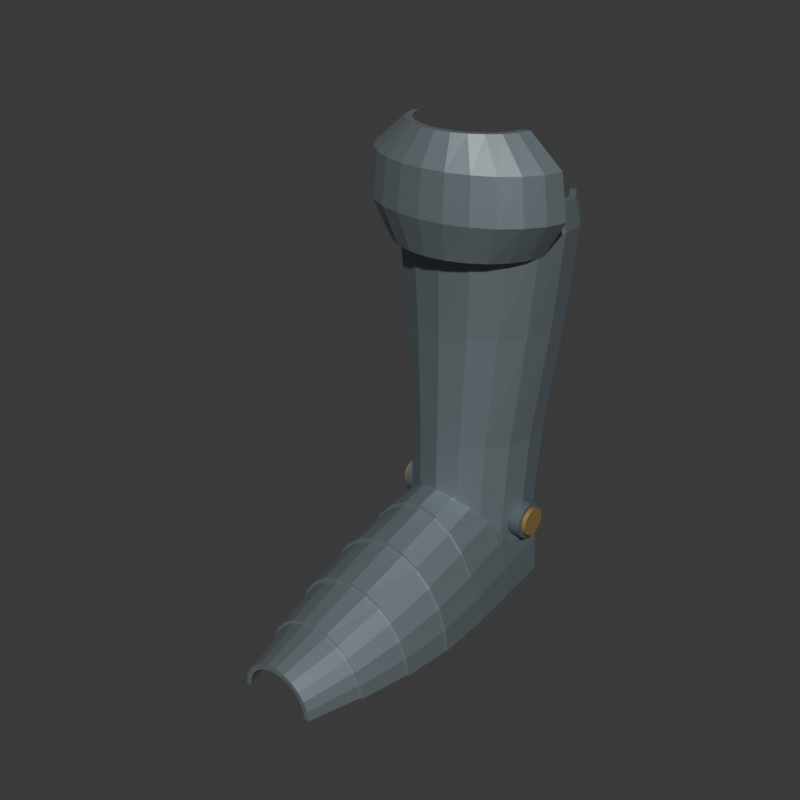 # Source: source.blend  (saved by Blender 4.3.34; exported with 4.5.12 LTS)
import bpy
from mathutils import Matrix  # noqa: F401  (used for matrix-valued properties, if any)

bpy.ops.wm.read_factory_settings(use_empty=True)
scene = bpy.context.scene
scene.name = 'Scene'

# ---- collections
col_collection = bpy.data.collections.new('Collection'); scene.collection.children.link(col_collection)

# ---- materials (node trees are filled in below, after node groups)
mat_greavedullsteel = bpy.data.materials.new('GreaveDullSteel')
mat_greavedullsteel.diffuse_color = (0.28, 0.33, 0.36, 1.0)
mat_greavedarkinner = bpy.data.materials.new('GreaveDarkInner')
mat_greavedarkinner.diffuse_color = (0.1, 0.12, 0.13, 1.0)
mat_greavebrasspivots = bpy.data.materials.new('GreaveBrassPivots')
mat_greavebrasspivots.diffuse_color = (0.5, 0.34, 0.12, 1.0)

# ---- material node trees
mat_greavedullsteel.use_nodes = True; mat_greavedullsteel.node_tree.nodes.clear()
_N = mat_greavedullsteel.node_tree.nodes; _L = mat_greavedullsteel.node_tree.links
n0 = _N.new('ShaderNodeBsdfPrincipled'); n0.name = 'Principled BSDF'; n0.location = (10, 300)
n0.inputs[0].default_value = (0.28, 0.33, 0.36, 1.0)
n0.inputs[1].default_value = 0.67
n0.inputs[2].default_value = 0.48
n1 = _N.new('ShaderNodeOutputMaterial'); n1.name = 'Material Output'; n1.location = (300, 300)
_L.new(n0.outputs[0], n1.inputs[0])
n1.is_active_output = True
mat_greavedarkinner.use_nodes = True; mat_greavedarkinner.node_tree.nodes.clear()
_N = mat_greavedarkinner.node_tree.nodes; _L = mat_greavedarkinner.node_tree.links
n0 = _N.new('ShaderNodeBsdfPrincipled'); n0.name = 'Principled BSDF'; n0.location = (10, 300)
n0.inputs[0].default_value = (0.1, 0.12, 0.13, 1.0)
n0.inputs[1].default_value = 0.22
n0.inputs[2].default_value = 0.75
n1 = _N.new('ShaderNodeOutputMaterial'); n1.name = 'Material Output'; n1.location = (300, 300)
_L.new(n0.outputs[0], n1.inputs[0])
n1.is_active_output = True
mat_greavebrasspivots.use_nodes = True; mat_greavebrasspivots.node_tree.nodes.clear()
_N = mat_greavebrasspivots.node_tree.nodes; _L = mat_greavebrasspivots.node_tree.links
n0 = _N.new('ShaderNodeBsdfPrincipled'); n0.name = 'Principled BSDF'; n0.location = (10, 300)
n0.inputs[0].default_value = (0.5, 0.34, 0.12, 1.0)
n0.inputs[1].default_value = 0.62
n0.inputs[2].default_value = 0.49
n1 = _N.new('ShaderNodeOutputMaterial'); n1.name = 'Material Output'; n1.location = (300, 300)
_L.new(n0.outputs[0], n1.inputs[0])
n1.is_active_output = True

# ---- world
world_world = bpy.data.worlds.new('World'); scene.world = world_world
world_world.use_nodes = True; world_world.node_tree.nodes.clear()
_N = world_world.node_tree.nodes; _L = world_world.node_tree.links
n0 = _N.new('ShaderNodeOutputWorld'); n0.name = 'World Output'; n0.location = (300, 300)
n1 = _N.new('ShaderNodeBackground'); n1.name = 'Background'; n1.location = (10, 300)
n1.inputs[0].default_value = (0.05088, 0.05088, 0.05088, 1.0)
_L.new(n1.outputs[0], n0.inputs[0])
n0.is_active_output = True
world_world.color = (0.05088, 0.05088, 0.05088)
world_world.sun_shadow_jitter_overblur = 0.0

# ---- meshes
me_wholerearopenshinmesh = bpy.data.meshes.new('WholeRearOpenShinMesh')
me_wholerearopenshinmesh.from_pydata([(-0.0598, 0.1796, 0.061), (-0.07078, 0.1552, 0.061), (-0.07251, 0.1285, 0.061), (-0.06475, 0.103, 0.061), (-0.04853, 0.08184, 0.061), (-0.02596, 0.06796, 0.061), (0.0, 0.06312, 0.061), (0.02596, 0.06796, 0.061), (0.04853, 0.08184, 0.061), (0.06475, 0.103, 0.061), (0.07251, 0.1285, 0.061), (0.07078, 0.1552, 0.061), (0.0598, 0.1796, 0.061), (-0.06307, 0.19, 0.196), (-0.07466, 0.1637, 0.196), (-0.07648, 0.1348, 0.196), (-0.0683, 0.1072, 0.196), (-0.05119, 0.08436, 0.196), (-0.02739, 0.06935, 0.196), (0.0, 0.06412, 0.196), (0.02739, 0.06935, 0.196), (0.05119, 0.08436, 0.196), (0.0683, 0.1072, 0.196), (0.07648, 0.1348, 0.196), (0.07466, 0.1637, 0.196), (0.06307, 0.19, 0.196), (-0.07536, 0.1979, 0.326), (-0.0892, 0.1699, 0.326), (-0.09138, 0.1393, 0.326), (-0.0816, 0.1099, 0.326), (-0.06116, 0.08563, 0.326), (-0.03272, 0.06968, 0.326), (0.0, 0.06412, 0.326), (0.03272, 0.06968, 0.326), (0.06116, 0.08563, 0.326), (0.0816, 0.1099, 0.326), (0.09138, 0.1393, 0.326), (0.0892, 0.1699, 0.326), (0.07536, 0.1979, 0.326), (-0.08601, 0.1939, 0.441), (-0.1018, 0.1659, 0.441), (-0.1043, 0.1353, 0.441), (-0.09314, 0.1059, 0.441), (-0.0698, 0.08163, 0.441), (-0.03734, 0.06568, 0.441), (0.0, 0.06012, 0.441), (0.03734, 0.06568, 0.441), (0.0698, 0.08163, 0.441), (0.09314, 0.1059, 0.441), (0.1043, 0.1353, 0.441), (0.1018, 0.1659, 0.441), (0.08601, 0.1939, 0.441), (-0.08192, 0.187, 0.471), (-0.09696, 0.1607, 0.471), (-0.09932, 0.1318, 0.471), (-0.0887, 0.1042, 0.471), (-0.06648, 0.08136, 0.471), (-0.03557, 0.06635, 0.471), (0.0, 0.06112, 0.471), (0.03557, 0.06635, 0.471), (0.06648, 0.08136, 0.471), (0.0887, 0.1042, 0.471), (0.09932, 0.1318, 0.471), (0.09696, 0.1607, 0.471), (0.08192, 0.187, 0.471), (-0.05406, 0.1756, 0.061), (-0.06399, 0.1535, 0.061), (-0.06555, 0.1293, 0.061), (-0.05854, 0.1062, 0.061), (-0.04388, 0.08707, 0.061), (-0.02347, 0.0745, 0.061), (0.0, 0.07012, 0.061), (0.02347, 0.0745, 0.061), (0.04388, 0.08707, 0.061), (0.05854, 0.1062, 0.061), (0.06555, 0.1293, 0.061), (0.06399, 0.1535, 0.061), (0.05406, 0.1756, 0.061), (-0.05734, 0.186, 0.196), (-0.06787, 0.162, 0.196), (-0.06953, 0.1356, 0.196), (-0.06209, 0.1104, 0.196), (-0.04654, 0.08959, 0.196), (-0.0249, 0.0759, 0.196), (0.0, 0.07112, 0.196), (0.0249, 0.0759, 0.196), (0.04654, 0.08959, 0.196), (0.06209, 0.1104, 0.196), (0.06953, 0.1356, 0.196), (0.06787, 0.162, 0.196), (0.05734, 0.186, 0.196), (-0.06963, 0.1939, 0.326), (-0.08241, 0.1682, 0.326), (-0.08443, 0.1401, 0.326), (-0.0754, 0.1131, 0.326), (-0.05651, 0.09086, 0.326), (-0.03023, 0.07622, 0.326), (0.0, 0.07112, 0.326), (0.03023, 0.07622, 0.326), (0.05651, 0.09086, 0.326), (0.0754, 0.1131, 0.326), (0.08443, 0.1401, 0.326), (0.08241, 0.1682, 0.326), (0.06963, 0.1939, 0.326), (-0.08028, 0.1899, 0.441), (-0.09502, 0.1642, 0.441), (-0.09734, 0.1361, 0.441), (-0.08693, 0.1091, 0.441), (-0.06515, 0.08686, 0.441), (-0.03485, 0.07222, 0.441), (0.0, 0.06712, 0.441), (0.03485, 0.07222, 0.441), (0.06515, 0.08686, 0.441), (0.08693, 0.1091, 0.441), (0.09734, 0.1361, 0.441), (0.09502, 0.1642, 0.441), (0.08028, 0.1899, 0.441), (-0.07618, 0.183, 0.471), (-0.09017, 0.159, 0.471), (-0.09237, 0.1326, 0.471), (-0.08249, 0.1074, 0.471), (-0.06183, 0.08659, 0.471), (-0.03308, 0.0729, 0.471), (0.0, 0.06812, 0.471), (0.03308, 0.0729, 0.471), (0.06183, 0.08659, 0.471), (0.08249, 0.1074, 0.471), (0.09237, 0.1326, 0.471), (0.09017, 0.159, 0.471), (0.07618, 0.183, 0.471)], [], [(0, 1, 14), (0, 14, 13), (1, 2, 15), (1, 15, 14), (2, 3, 16), (2, 16, 15), (3, 4, 17), (3, 17, 16), (4, 5, 18), (4, 18, 17), (5, 6, 19), (5, 19, 18), (6, 7, 20), (6, 20, 19), (7, 8, 21), (7, 21, 20), (8, 9, 22), (8, 22, 21), (9, 10, 23), (9, 23, 22), (10, 11, 24), (10, 24, 23), (11, 12, 25), (11, 25, 24), (13, 14, 27), (13, 27, 26), (14, 15, 28), (14, 28, 27), (15, 16, 29), (15, 29, 28), (16, 17, 30), (16, 30, 29), (17, 18, 31), (17, 31, 30), (18, 19, 32), (18, 32, 31), (19, 20, 33), (19, 33, 32), (20, 21, 34), (20, 34, 33), (21, 22, 35), (21, 35, 34), (22, 23, 36), (22, 36, 35), (23, 24, 37), (23, 37, 36), (24, 25, 38), (24, 38, 37), (26, 27, 40), (26, 40, 39), (27, 28, 41), (27, 41, 40), (28, 29, 42), (28, 42, 41), (29, 30, 43), (29, 43, 42), (30, 31, 44), (30, 44, 43), (31, 32, 45), (31, 45, 44), (32, 33, 46), (32, 46, 45), (33, 34, 47), (33, 47, 46), (34, 35, 48), (34, 48, 47), (35, 36, 49), (35, 49, 48), (36, 37, 50), (36, 50, 49), (37, 38, 51), (37, 51, 50), (39, 40, 53), (39, 53, 52), (40, 41, 54), (40, 54, 53), (41, 42, 55), (41, 55, 54), (42, 43, 56), (42, 56, 55), (43, 44, 57), (43, 57, 56), (44, 45, 58), (44, 58, 57), (45, 46, 59), (45, 59, 58), (46, 47, 60), (46, 60, 59), (47, 48, 61), (47, 61, 60), (48, 49, 62), (48, 62, 61), (49, 50, 63), (49, 63, 62), (50, 51, 64), (50, 64, 63), (79, 66, 65), (78, 79, 65), (80, 67, 66), (79, 80, 66), (81, 68, 67), (80, 81, 67), (82, 69, 68), (81, 82, 68), (83, 70, 69), (82, 83, 69), (84, 71, 70), (83, 84, 70), (85, 72, 71), (84, 85, 71), (86, 73, 72), (85, 86, 72), (87, 74, 73), (86, 87, 73), (88, 75, 74), (87, 88, 74), (89, 76, 75), (88, 89, 75), (90, 77, 76), (89, 90, 76), (92, 79, 78), (91, 92, 78), (93, 80, 79), (92, 93, 79), (94, 81, 80), (93, 94, 80), (95, 82, 81), (94, 95, 81), (96, 83, 82), (95, 96, 82), (97, 84, 83), (96, 97, 83), (98, 85, 84), (97, 98, 84), (99, 86, 85), (98, 99, 85), (100, 87, 86), (99, 100, 86), (101, 88, 87), (100, 101, 87), (102, 89, 88), (101, 102, 88), (103, 90, 89), (102, 103, 89), (105, 92, 91), (104, 105, 91), (106, 93, 92), (105, 106, 92), (107, 94, 93), (106, 107, 93), (108, 95, 94), (107, 108, 94), (109, 96, 95), (108, 109, 95), (110, 97, 96), (109, 110, 96), (111, 98, 97), (110, 111, 97), (112, 99, 98), (111, 112, 98), (113, 100, 99), (112, 113, 99), (114, 101, 100), (113, 114, 100), (115, 102, 101), (114, 115, 101), (116, 103, 102), (115, 116, 102), (118, 105, 104), (117, 118, 104), (119, 106, 105), (118, 119, 105), (120, 107, 106), (119, 120, 106), (121, 108, 107), (120, 121, 107), (122, 109, 108), (121, 122, 108), (123, 110, 109), (122, 123, 109), (124, 111, 110), (123, 124, 110), (125, 112, 111), (124, 125, 111), (126, 113, 112), (125, 126, 112), (127, 114, 113), (126, 127, 113), (128, 115, 114), (127, 128, 114), (129, 116, 115), (128, 129, 115), (1, 0, 65), (1, 65, 66), (0, 13, 78), (0, 78, 65), (2, 1, 66), (2, 66, 67), (3, 2, 67), (3, 67, 68), (4, 3, 68), (4, 68, 69), (5, 4, 69), (5, 69, 70), (6, 5, 70), (6, 70, 71), (7, 6, 71), (7, 71, 72), (8, 7, 72), (8, 72, 73), (9, 8, 73), (9, 73, 74), (10, 9, 74), (10, 74, 75), (11, 10, 75), (11, 75, 76), (12, 11, 76), (12, 76, 77), (25, 12, 77), (25, 77, 90), (13, 26, 91), (13, 91, 78), (38, 25, 90), (38, 90, 103), (26, 39, 104), (26, 104, 91), (51, 38, 103), (51, 103, 116), (52, 53, 118), (52, 118, 117), (39, 52, 117), (39, 117, 104), (53, 54, 119), (53, 119, 118), (54, 55, 120), (54, 120, 119), (55, 56, 121), (55, 121, 120), (56, 57, 122), (56, 122, 121), (57, 58, 123), (57, 123, 122), (58, 59, 124), (58, 124, 123), (59, 60, 125), (59, 125, 124), (60, 61, 126), (60, 126, 125), (61, 62, 127), (61, 127, 126), (62, 63, 128), (62, 128, 127), (64, 51, 116), (64, 116, 129), (63, 64, 129), (63, 129, 128)])
me_wholerearopenshinmesh.materials.append(mat_greavedullsteel)
me_wholerearopenshinmesh.materials.append(mat_greavedarkinner)
me_wholerearopenshinmesh.materials.append(mat_greavebrasspivots)
me_wholerearopenshinmesh.update()
me_curvedkneecupmesh = bpy.data.meshes.new('CurvedKneeCupMesh')
me_curvedkneecupmesh.from_pydata([(-0.09309, 0.1132, 0.419), (-0.08736, 0.09337, 0.419), (-0.07669, 0.07539, 0.419), (-0.06167, 0.06022, 0.419), (-0.04316, 0.04872, 0.419), (-0.02221, 0.04156, 0.419), (0.0, 0.03912, 0.419), (0.02221, 0.04156, 0.419), (0.04316, 0.04872, 0.419), (0.06167, 0.06022, 0.419), (0.07669, 0.07539, 0.419), (0.08736, 0.09337, 0.419), (0.09309, 0.1132, 0.419), (-0.1188, 0.1098, 0.461), (-0.1115, 0.08768, 0.461), (-0.0979, 0.0676, 0.461), (-0.07873, 0.05067, 0.461), (-0.0551, 0.03784, 0.461), (-0.02835, 0.02984, 0.461), (0.0, 0.02712, 0.461), (0.02835, 0.02984, 0.461), (0.0551, 0.03784, 0.461), (0.07873, 0.05067, 0.461), (0.0979, 0.0676, 0.461), (0.1115, 0.08768, 0.461), (0.1188, 0.1098, 0.461), (-0.1129, 0.1069, 0.511), (-0.1059, 0.08663, 0.511), (-0.093, 0.06823, 0.511), (-0.07479, 0.05271, 0.511), (-0.05234, 0.04095, 0.511), (-0.02694, 0.03361, 0.511), (0.0, 0.03112, 0.511), (0.02694, 0.03361, 0.511), (0.05234, 0.04095, 0.511), (0.07479, 0.05271, 0.511), (0.093, 0.06823, 0.511), (0.1059, 0.08663, 0.511), (0.1129, 0.1069, 0.511), (-0.07328, 0.1081, 0.544), (-0.06877, 0.09312, 0.544), (-0.06037, 0.07953, 0.544), (-0.04855, 0.06807, 0.544), (-0.03398, 0.05938, 0.544), (-0.01748, 0.05396, 0.544), (0.0, 0.05212, 0.544), (0.01748, 0.05396, 0.544), (0.03398, 0.05938, 0.544), (0.04855, 0.06807, 0.544), (0.06037, 0.07953, 0.544), (0.06877, 0.09312, 0.544), (0.07328, 0.1081, 0.544), (-0.08516, 0.1143, 0.419), (-0.07992, 0.09632, 0.419), (-0.07016, 0.08001, 0.419), (-0.05642, 0.06626, 0.419), (-0.03949, 0.05583, 0.419), (-0.02032, 0.04933, 0.419), (0.0, 0.04712, 0.419), (0.02032, 0.04933, 0.419), (0.03949, 0.05583, 0.419), (0.05642, 0.06626, 0.419), (0.07016, 0.08001, 0.419), (0.07992, 0.09632, 0.419), (0.08516, 0.1143, 0.419), (-0.1109, 0.1109, 0.461), (-0.1041, 0.09063, 0.461), (-0.09137, 0.07223, 0.461), (-0.07348, 0.05671, 0.461), (-0.05143, 0.04495, 0.461), (-0.02646, 0.03761, 0.461), (0.0, 0.03512, 0.461), (0.02646, 0.03761, 0.461), (0.05143, 0.04495, 0.461), (0.07348, 0.05671, 0.461), (0.09137, 0.07223, 0.461), (0.1041, 0.09063, 0.461), (0.1109, 0.1109, 0.461), (-0.105, 0.108, 0.511), (-0.09851, 0.08959, 0.511), (-0.08647, 0.07286, 0.511), (-0.06954, 0.05875, 0.511), (-0.04867, 0.04805, 0.511), (-0.02504, 0.04139, 0.511), (0.0, 0.03912, 0.511), (0.02504, 0.04139, 0.511), (0.04867, 0.04805, 0.511), (0.06954, 0.05875, 0.511), (0.08647, 0.07286, 0.511), (0.09851, 0.08959, 0.511), (0.105, 0.108, 0.511), (-0.06536, 0.1092, 0.544), (-0.06134, 0.09608, 0.544), (-0.05384, 0.08416, 0.544), (-0.0433, 0.0741, 0.544), (-0.0303, 0.06649, 0.544), (-0.01559, 0.06174, 0.544), (0.0, 0.06012, 0.544), (0.01559, 0.06174, 0.544), (0.0303, 0.06649, 0.544), (0.0433, 0.0741, 0.544), (0.05384, 0.08416, 0.544), (0.06134, 0.09608, 0.544), (0.06536, 0.1092, 0.544)], [], [(0, 1, 14), (0, 14, 13), (1, 2, 15), (1, 15, 14), (2, 3, 16), (2, 16, 15), (3, 4, 17), (3, 17, 16), (4, 5, 18), (4, 18, 17), (5, 6, 19), (5, 19, 18), (6, 7, 20), (6, 20, 19), (7, 8, 21), (7, 21, 20), (8, 9, 22), (8, 22, 21), (9, 10, 23), (9, 23, 22), (10, 11, 24), (10, 24, 23), (11, 12, 25), (11, 25, 24), (13, 14, 27), (13, 27, 26), (14, 15, 28), (14, 28, 27), (15, 16, 29), (15, 29, 28), (16, 17, 30), (16, 30, 29), (17, 18, 31), (17, 31, 30), (18, 19, 32), (18, 32, 31), (19, 20, 33), (19, 33, 32), (20, 21, 34), (20, 34, 33), (21, 22, 35), (21, 35, 34), (22, 23, 36), (22, 36, 35), (23, 24, 37), (23, 37, 36), (24, 25, 38), (24, 38, 37), (26, 27, 40), (26, 40, 39), (27, 28, 41), (27, 41, 40), (28, 29, 42), (28, 42, 41), (29, 30, 43), (29, 43, 42), (30, 31, 44), (30, 44, 43), (31, 32, 45), (31, 45, 44), (32, 33, 46), (32, 46, 45), (33, 34, 47), (33, 47, 46), (34, 35, 48), (34, 48, 47), (35, 36, 49), (35, 49, 48), (36, 37, 50), (36, 50, 49), (37, 38, 51), (37, 51, 50), (66, 53, 52), (65, 66, 52), (67, 54, 53), (66, 67, 53), (68, 55, 54), (67, 68, 54), (69, 56, 55), (68, 69, 55), (70, 57, 56), (69, 70, 56), (71, 58, 57), (70, 71, 57), (72, 59, 58), (71, 72, 58), (73, 60, 59), (72, 73, 59), (74, 61, 60), (73, 74, 60), (75, 62, 61), (74, 75, 61), (76, 63, 62), (75, 76, 62), (77, 64, 63), (76, 77, 63), (79, 66, 65), (78, 79, 65), (80, 67, 66), (79, 80, 66), (81, 68, 67), (80, 81, 67), (82, 69, 68), (81, 82, 68), (83, 70, 69), (82, 83, 69), (84, 71, 70), (83, 84, 70), (85, 72, 71), (84, 85, 71), (86, 73, 72), (85, 86, 72), (87, 74, 73), (86, 87, 73), (88, 75, 74), (87, 88, 74), (89, 76, 75), (88, 89, 75), (90, 77, 76), (89, 90, 76), (92, 79, 78), (91, 92, 78), (93, 80, 79), (92, 93, 79), (94, 81, 80), (93, 94, 80), (95, 82, 81), (94, 95, 81), (96, 83, 82), (95, 96, 82), (97, 84, 83), (96, 97, 83), (98, 85, 84), (97, 98, 84), (99, 86, 85), (98, 99, 85), (100, 87, 86), (99, 100, 86), (101, 88, 87), (100, 101, 87), (102, 89, 88), (101, 102, 88), (103, 90, 89), (102, 103, 89), (1, 0, 52), (1, 52, 53), (0, 13, 65), (0, 65, 52), (2, 1, 53), (2, 53, 54), (3, 2, 54), (3, 54, 55), (4, 3, 55), (4, 55, 56), (5, 4, 56), (5, 56, 57), (6, 5, 57), (6, 57, 58), (7, 6, 58), (7, 58, 59), (8, 7, 59), (8, 59, 60), (9, 8, 60), (9, 60, 61), (10, 9, 61), (10, 61, 62), (11, 10, 62), (11, 62, 63), (12, 11, 63), (12, 63, 64), (25, 12, 64), (25, 64, 77), (13, 26, 78), (13, 78, 65), (38, 25, 77), (38, 77, 90), (39, 40, 92), (39, 92, 91), (26, 39, 91), (26, 91, 78), (40, 41, 93), (40, 93, 92), (41, 42, 94), (41, 94, 93), (42, 43, 95), (42, 95, 94), (43, 44, 96), (43, 96, 95), (44, 45, 97), (44, 97, 96), (45, 46, 98), (45, 98, 97), (46, 47, 99), (46, 99, 98), (47, 48, 100), (47, 100, 99), (48, 49, 101), (48, 101, 100), (49, 50, 102), (49, 102, 101), (51, 38, 90), (51, 90, 103), (50, 51, 103), (50, 103, 102)])
me_curvedkneecupmesh.materials.append(mat_greavedullsteel)
me_curvedkneecupmesh.materials.append(mat_greavedarkinner)
me_curvedkneecupmesh.materials.append(mat_greavebrasspivots)
me_curvedkneecupmesh.update()
me_footroofplate1mesh = bpy.data.meshes.new('FootRoofPlate1Mesh')
me_footroofplate1mesh.from_pydata([(-0.045, -0.1979, 0.0), (-0.04347, -0.1979, 0.01113), (-0.03897, -0.1979, 0.0215), (-0.03182, -0.1979, 0.03041), (-0.0225, -0.1979, 0.03724), (-0.01165, -0.1979, 0.04153), (0.0, -0.1979, 0.043), (0.01165, -0.1979, 0.04153), (0.0225, -0.1979, 0.03724), (0.03182, -0.1979, 0.03041), (0.03897, -0.1979, 0.0215), (0.04347, -0.1979, 0.01113), (0.045, -0.1979, 0.0), (-0.065, -0.1299, 8.674e-19), (-0.06279, -0.1299, 0.01553), (-0.05629, -0.1299, 0.03), (-0.04596, -0.1299, 0.04243), (-0.0325, -0.1299, 0.05196), (-0.01682, -0.1299, 0.05796), (0.0, -0.1299, 0.06), (0.01682, -0.1299, 0.05796), (0.0325, -0.1299, 0.05196), (0.04596, -0.1299, 0.04243), (0.05629, -0.1299, 0.03), (0.06279, -0.1299, 0.01553), (0.065, -0.1299, 8.674e-19), (-0.039, -0.1979, 0.0), (-0.03767, -0.1979, 0.009576), (-0.03377, -0.1979, 0.0185), (-0.02758, -0.1979, 0.02616), (-0.0195, -0.1979, 0.03204), (-0.01009, -0.1979, 0.03574), (0.0, -0.1979, 0.037), (0.01009, -0.1979, 0.03574), (0.0195, -0.1979, 0.03204), (0.02758, -0.1979, 0.02616), (0.03377, -0.1979, 0.0185), (0.03767, -0.1979, 0.009576), (0.039, -0.1979, 0.0), (-0.059, -0.1299, 8.674e-19), (-0.05699, -0.1299, 0.01398), (-0.0511, -0.1299, 0.027), (-0.04172, -0.1299, 0.03818), (-0.0295, -0.1299, 0.04677), (-0.01527, -0.1299, 0.05216), (0.0, -0.1299, 0.054), (0.01527, -0.1299, 0.05216), (0.0295, -0.1299, 0.04677), (0.04172, -0.1299, 0.03818), (0.0511, -0.1299, 0.027), (0.05699, -0.1299, 0.01398), (0.059, -0.1299, 8.674e-19)], [], [(0, 1, 14), (0, 14, 13), (1, 2, 15), (1, 15, 14), (2, 3, 16), (2, 16, 15), (3, 4, 17), (3, 17, 16), (4, 5, 18), (4, 18, 17), (5, 6, 19), (5, 19, 18), (6, 7, 20), (6, 20, 19), (7, 8, 21), (7, 21, 20), (8, 9, 22), (8, 22, 21), (9, 10, 23), (9, 23, 22), (10, 11, 24), (10, 24, 23), (11, 12, 25), (11, 25, 24), (40, 27, 26), (39, 40, 26), (41, 28, 27), (40, 41, 27), (42, 29, 28), (41, 42, 28), (43, 30, 29), (42, 43, 29), (44, 31, 30), (43, 44, 30), (45, 32, 31), (44, 45, 31), (46, 33, 32), (45, 46, 32), (47, 34, 33), (46, 47, 33), (48, 35, 34), (47, 48, 34), (49, 36, 35), (48, 49, 35), (50, 37, 36), (49, 50, 36), (51, 38, 37), (50, 51, 37), (1, 0, 26), (1, 26, 27), (13, 14, 40), (13, 40, 39), (0, 13, 39), (0, 39, 26), (2, 1, 27), (2, 27, 28), (14, 15, 41), (14, 41, 40), (3, 2, 28), (3, 28, 29), (15, 16, 42), (15, 42, 41), (4, 3, 29), (4, 29, 30), (16, 17, 43), (16, 43, 42), (5, 4, 30), (5, 30, 31), (17, 18, 44), (17, 44, 43), (6, 5, 31), (6, 31, 32), (18, 19, 45), (18, 45, 44), (7, 6, 32), (7, 32, 33), (19, 20, 46), (19, 46, 45), (8, 7, 33), (8, 33, 34), (20, 21, 47), (20, 47, 46), (9, 8, 34), (9, 34, 35), (21, 22, 48), (21, 48, 47), (10, 9, 35), (10, 35, 36), (22, 23, 49), (22, 49, 48), (11, 10, 36), (11, 36, 37), (23, 24, 50), (23, 50, 49), (12, 11, 37), (12, 37, 38), (25, 12, 38), (25, 38, 51), (24, 25, 51), (24, 51, 50)])
me_footroofplate1mesh.materials.append(mat_greavedullsteel)
me_footroofplate1mesh.materials.append(mat_greavedarkinner)
me_footroofplate1mesh.materials.append(mat_greavebrasspivots)
me_footroofplate1mesh.update()
me_footroofplate2mesh = bpy.data.meshes.new('FootRoofPlate2Mesh')
me_footroofplate2mesh.from_pydata([(-0.065, -0.1389, 8.674e-19), (-0.06279, -0.1389, 0.01579), (-0.05629, -0.1389, 0.0305), (-0.04596, -0.1389, 0.04313), (-0.0325, -0.1389, 0.05283), (-0.01682, -0.1389, 0.05892), (0.0, -0.1389, 0.061), (0.01682, -0.1389, 0.05892), (0.0325, -0.1389, 0.05283), (0.04596, -0.1389, 0.04313), (0.05629, -0.1389, 0.0305), (0.06279, -0.1389, 0.01579), (0.065, -0.1389, 8.674e-19), (-0.079, -0.07188, 2.602e-18), (-0.07631, -0.07188, 0.02122), (-0.06842, -0.07188, 0.041), (-0.05586, -0.07188, 0.05798), (-0.0395, -0.07188, 0.07101), (-0.02045, -0.07188, 0.07921), (0.0, -0.07188, 0.082), (0.02045, -0.07188, 0.07921), (0.0395, -0.07188, 0.07101), (0.05586, -0.07188, 0.05798), (0.06842, -0.07188, 0.041), (0.07631, -0.07188, 0.02122), (0.079, -0.07188, 2.602e-18), (-0.059, -0.1389, 8.674e-19), (-0.05699, -0.1389, 0.01424), (-0.0511, -0.1389, 0.0275), (-0.04172, -0.1389, 0.03889), (-0.0295, -0.1389, 0.04763), (-0.01527, -0.1389, 0.05313), (0.0, -0.1389, 0.055), (0.01527, -0.1389, 0.05313), (0.0295, -0.1389, 0.04763), (0.04172, -0.1389, 0.03889), (0.0511, -0.1389, 0.0275), (0.05699, -0.1389, 0.01424), (0.059, -0.1389, 8.674e-19), (-0.073, -0.07188, 1.735e-18), (-0.07051, -0.07188, 0.01967), (-0.06322, -0.07188, 0.038), (-0.05162, -0.07188, 0.05374), (-0.0365, -0.07188, 0.06582), (-0.01889, -0.07188, 0.07341), (0.0, -0.07188, 0.076), (0.01889, -0.07188, 0.07341), (0.0365, -0.07188, 0.06582), (0.05162, -0.07188, 0.05374), (0.06322, -0.07188, 0.038), (0.07051, -0.07188, 0.01967), (0.073, -0.07188, 1.735e-18)], [], [(0, 1, 14), (0, 14, 13), (1, 2, 15), (1, 15, 14), (2, 3, 16), (2, 16, 15), (3, 4, 17), (3, 17, 16), (4, 5, 18), (4, 18, 17), (5, 6, 19), (5, 19, 18), (6, 7, 20), (6, 20, 19), (7, 8, 21), (7, 21, 20), (8, 9, 22), (8, 22, 21), (9, 10, 23), (9, 23, 22), (10, 11, 24), (10, 24, 23), (11, 12, 25), (11, 25, 24), (40, 27, 26), (39, 40, 26), (41, 28, 27), (40, 41, 27), (42, 29, 28), (41, 42, 28), (43, 30, 29), (42, 43, 29), (44, 31, 30), (43, 44, 30), (45, 32, 31), (44, 45, 31), (46, 33, 32), (45, 46, 32), (47, 34, 33), (46, 47, 33), (48, 35, 34), (47, 48, 34), (49, 36, 35), (48, 49, 35), (50, 37, 36), (49, 50, 36), (51, 38, 37), (50, 51, 37), (1, 0, 26), (1, 26, 27), (13, 14, 40), (13, 40, 39), (0, 13, 39), (0, 39, 26), (2, 1, 27), (2, 27, 28), (14, 15, 41), (14, 41, 40), (3, 2, 28), (3, 28, 29), (15, 16, 42), (15, 42, 41), (4, 3, 29), (4, 29, 30), (16, 17, 43), (16, 43, 42), (5, 4, 30), (5, 30, 31), (17, 18, 44), (17, 44, 43), (6, 5, 31), (6, 31, 32), (18, 19, 45), (18, 45, 44), (7, 6, 32), (7, 32, 33), (19, 20, 46), (19, 46, 45), (8, 7, 33), (8, 33, 34), (20, 21, 47), (20, 47, 46), (9, 8, 34), (9, 34, 35), (21, 22, 48), (21, 48, 47), (10, 9, 35), (10, 35, 36), (22, 23, 49), (22, 49, 48), (11, 10, 36), (11, 36, 37), (23, 24, 50), (23, 50, 49), (12, 11, 37), (12, 37, 38), (25, 12, 38), (25, 38, 51), (24, 25, 51), (24, 51, 50)])
me_footroofplate2mesh.materials.append(mat_greavedullsteel)
me_footroofplate2mesh.materials.append(mat_greavedarkinner)
me_footroofplate2mesh.materials.append(mat_greavebrasspivots)
me_footroofplate2mesh.update()
me_footroofplate3mesh = bpy.data.meshes.new('FootRoofPlate3Mesh')
me_footroofplate3mesh.from_pydata([(-0.079, -0.08088, 2.602e-18), (-0.07631, -0.08088, 0.02148), (-0.06842, -0.08088, 0.0415), (-0.05586, -0.08088, 0.05869), (-0.0395, -0.08088, 0.07188), (-0.02045, -0.08088, 0.08017), (0.0, -0.08088, 0.083), (0.02045, -0.08088, 0.08017), (0.0395, -0.08088, 0.07188), (0.05586, -0.08088, 0.05869), (0.06842, -0.08088, 0.0415), (0.07631, -0.08088, 0.02148), (0.079, -0.08088, 2.602e-18), (-0.086, -0.01388, 3.469e-18), (-0.08307, -0.01388, 0.02692), (-0.07448, -0.01388, 0.052), (-0.06081, -0.01388, 0.07354), (-0.043, -0.01388, 0.09007), (-0.02226, -0.01388, 0.1005), (0.0, -0.01388, 0.104), (0.02226, -0.01388, 0.1005), (0.043, -0.01388, 0.09007), (0.06081, -0.01388, 0.07354), (0.07448, -0.01388, 0.052), (0.08307, -0.01388, 0.02692), (0.086, -0.01388, 3.469e-18), (-0.073, -0.08088, 1.735e-18), (-0.07051, -0.08088, 0.01993), (-0.06322, -0.08088, 0.0385), (-0.05162, -0.08088, 0.05445), (-0.0365, -0.08088, 0.06668), (-0.01889, -0.08088, 0.07438), (0.0, -0.08088, 0.077), (0.01889, -0.08088, 0.07438), (0.0365, -0.08088, 0.06668), (0.05162, -0.08088, 0.05445), (0.06322, -0.08088, 0.0385), (0.07051, -0.08088, 0.01993), (0.073, -0.08088, 1.735e-18), (-0.08, -0.01388, 3.469e-18), (-0.07727, -0.01388, 0.02536), (-0.06928, -0.01388, 0.049), (-0.05657, -0.01388, 0.0693), (-0.04, -0.01388, 0.08487), (-0.02071, -0.01388, 0.09466), (0.0, -0.01388, 0.098), (0.02071, -0.01388, 0.09466), (0.04, -0.01388, 0.08487), (0.05657, -0.01388, 0.0693), (0.06928, -0.01388, 0.049), (0.07727, -0.01388, 0.02536), (0.08, -0.01388, 3.469e-18)], [], [(0, 1, 14), (0, 14, 13), (1, 2, 15), (1, 15, 14), (2, 3, 16), (2, 16, 15), (3, 4, 17), (3, 17, 16), (4, 5, 18), (4, 18, 17), (5, 6, 19), (5, 19, 18), (6, 7, 20), (6, 20, 19), (7, 8, 21), (7, 21, 20), (8, 9, 22), (8, 22, 21), (9, 10, 23), (9, 23, 22), (10, 11, 24), (10, 24, 23), (11, 12, 25), (11, 25, 24), (40, 27, 26), (39, 40, 26), (41, 28, 27), (40, 41, 27), (42, 29, 28), (41, 42, 28), (43, 30, 29), (42, 43, 29), (44, 31, 30), (43, 44, 30), (45, 32, 31), (44, 45, 31), (46, 33, 32), (45, 46, 32), (47, 34, 33), (46, 47, 33), (48, 35, 34), (47, 48, 34), (49, 36, 35), (48, 49, 35), (50, 37, 36), (49, 50, 36), (51, 38, 37), (50, 51, 37), (1, 0, 26), (1, 26, 27), (13, 14, 40), (13, 40, 39), (0, 13, 39), (0, 39, 26), (2, 1, 27), (2, 27, 28), (14, 15, 41), (14, 41, 40), (3, 2, 28), (3, 28, 29), (15, 16, 42), (15, 42, 41), (4, 3, 29), (4, 29, 30), (16, 17, 43), (16, 43, 42), (5, 4, 30), (5, 30, 31), (17, 18, 44), (17, 44, 43), (6, 5, 31), (6, 31, 32), (18, 19, 45), (18, 45, 44), (7, 6, 32), (7, 32, 33), (19, 20, 46), (19, 46, 45), (8, 7, 33), (8, 33, 34), (20, 21, 47), (20, 47, 46), (9, 8, 34), (9, 34, 35), (21, 22, 48), (21, 48, 47), (10, 9, 35), (10, 35, 36), (22, 23, 49), (22, 49, 48), (11, 10, 36), (11, 36, 37), (23, 24, 50), (23, 50, 49), (12, 11, 37), (12, 37, 38), (25, 12, 38), (25, 38, 51), (24, 25, 51), (24, 51, 50)])
me_footroofplate3mesh.materials.append(mat_greavedullsteel)
me_footroofplate3mesh.materials.append(mat_greavedarkinner)
me_footroofplate3mesh.materials.append(mat_greavebrasspivots)
me_footroofplate3mesh.update()
me_footroofplate4mesh = bpy.data.meshes.new('FootRoofPlate4Mesh')
me_footroofplate4mesh.from_pydata([(-0.086, -0.02288, 3.469e-18), (-0.08307, -0.02288, 0.02718), (-0.07448, -0.02288, 0.0525), (-0.06081, -0.02288, 0.07425), (-0.043, -0.02288, 0.09093), (-0.02226, -0.02288, 0.1014), (0.0, -0.02288, 0.105), (0.02226, -0.02288, 0.1014), (0.043, -0.02288, 0.09093), (0.06081, -0.02288, 0.07425), (0.07448, -0.02288, 0.0525), (0.08307, -0.02288, 0.02718), (0.086, -0.02288, 3.469e-18), (-0.084, 0.04412, 5.204e-18), (-0.08114, 0.04412, 0.03209), (-0.07275, 0.04412, 0.062), (-0.0594, 0.04412, 0.08768), (-0.042, 0.04412, 0.1074), (-0.02174, 0.04412, 0.1198), (0.0, 0.04412, 0.124), (0.02174, 0.04412, 0.1198), (0.042, 0.04412, 0.1074), (0.0594, 0.04412, 0.08768), (0.07275, 0.04412, 0.062), (0.08114, 0.04412, 0.03209), (0.084, 0.04412, 5.204e-18), (-0.08, -0.02288, 3.469e-18), (-0.07727, -0.02288, 0.02562), (-0.06928, -0.02288, 0.0495), (-0.05657, -0.02288, 0.07), (-0.04, -0.02288, 0.08574), (-0.02071, -0.02288, 0.09563), (0.0, -0.02288, 0.099), (0.02071, -0.02288, 0.09563), (0.04, -0.02288, 0.08574), (0.05657, -0.02288, 0.07), (0.06928, -0.02288, 0.0495), (0.07727, -0.02288, 0.02562), (0.08, -0.02288, 3.469e-18), (-0.078, 0.04412, 4.337e-18), (-0.07534, 0.04412, 0.03054), (-0.06755, 0.04412, 0.059), (-0.05515, 0.04412, 0.08344), (-0.039, 0.04412, 0.1022), (-0.02019, 0.04412, 0.114), (0.0, 0.04412, 0.118), (0.02019, 0.04412, 0.114), (0.039, 0.04412, 0.1022), (0.05515, 0.04412, 0.08344), (0.06755, 0.04412, 0.059), (0.07534, 0.04412, 0.03054), (0.078, 0.04412, 4.337e-18)], [], [(0, 1, 14), (0, 14, 13), (1, 2, 15), (1, 15, 14), (2, 3, 16), (2, 16, 15), (3, 4, 17), (3, 17, 16), (4, 5, 18), (4, 18, 17), (5, 6, 19), (5, 19, 18), (6, 7, 20), (6, 20, 19), (7, 8, 21), (7, 21, 20), (8, 9, 22), (8, 22, 21), (9, 10, 23), (9, 23, 22), (10, 11, 24), (10, 24, 23), (11, 12, 25), (11, 25, 24), (40, 27, 26), (39, 40, 26), (41, 28, 27), (40, 41, 27), (42, 29, 28), (41, 42, 28), (43, 30, 29), (42, 43, 29), (44, 31, 30), (43, 44, 30), (45, 32, 31), (44, 45, 31), (46, 33, 32), (45, 46, 32), (47, 34, 33), (46, 47, 33), (48, 35, 34), (47, 48, 34), (49, 36, 35), (48, 49, 35), (50, 37, 36), (49, 50, 36), (51, 38, 37), (50, 51, 37), (1, 0, 26), (1, 26, 27), (13, 14, 40), (13, 40, 39), (0, 13, 39), (0, 39, 26), (2, 1, 27), (2, 27, 28), (14, 15, 41), (14, 41, 40), (3, 2, 28), (3, 28, 29), (15, 16, 42), (15, 42, 41), (4, 3, 29), (4, 29, 30), (16, 17, 43), (16, 43, 42), (5, 4, 30), (5, 30, 31), (17, 18, 44), (17, 44, 43), (6, 5, 31), (6, 31, 32), (18, 19, 45), (18, 45, 44), (7, 6, 32), (7, 32, 33), (19, 20, 46), (19, 46, 45), (8, 7, 33), (8, 33, 34), (20, 21, 47), (20, 47, 46), (9, 8, 34), (9, 34, 35), (21, 22, 48), (21, 48, 47), (10, 9, 35), (10, 35, 36), (22, 23, 49), (22, 49, 48), (11, 10, 36), (11, 36, 37), (23, 24, 50), (23, 50, 49), (12, 11, 37), (12, 37, 38), (25, 12, 38), (25, 38, 51), (24, 25, 51), (24, 51, 50)])
me_footroofplate4mesh.materials.append(mat_greavedullsteel)
me_footroofplate4mesh.materials.append(mat_greavedarkinner)
me_footroofplate4mesh.materials.append(mat_greavebrasspivots)
me_footroofplate4mesh.update()
me_footroofplate5mesh = bpy.data.meshes.new('FootRoofPlate5Mesh')
me_footroofplate5mesh.from_pydata([(-0.084, 0.03512, 5.204e-18), (-0.08114, 0.03512, 0.03235), (-0.07275, 0.03512, 0.0625), (-0.0594, 0.03512, 0.08839), (-0.042, 0.03512, 0.1083), (-0.02174, 0.03512, 0.1207), (0.0, 0.03512, 0.125), (0.02174, 0.03512, 0.1207), (0.042, 0.03512, 0.1083), (0.0594, 0.03512, 0.08839), (0.07275, 0.03512, 0.0625), (0.08114, 0.03512, 0.03235), (0.084, 0.03512, 5.204e-18), (-0.079, 0.1021, 6.072e-18), (-0.07631, 0.1021, 0.03675), (-0.06842, 0.1021, 0.071), (-0.05586, 0.1021, 0.1004), (-0.0395, 0.1021, 0.123), (-0.02045, 0.1021, 0.1372), (0.0, 0.1021, 0.142), (0.02045, 0.1021, 0.1372), (0.0395, 0.1021, 0.123), (0.05586, 0.1021, 0.1004), (0.06842, 0.1021, 0.071), (0.07631, 0.1021, 0.03675), (0.079, 0.1021, 6.072e-18), (-0.078, 0.03512, 4.337e-18), (-0.07534, 0.03512, 0.0308), (-0.06755, 0.03512, 0.0595), (-0.05515, 0.03512, 0.08415), (-0.039, 0.03512, 0.1031), (-0.02019, 0.03512, 0.1149), (0.0, 0.03512, 0.119), (0.02019, 0.03512, 0.1149), (0.039, 0.03512, 0.1031), (0.05515, 0.03512, 0.08415), (0.06755, 0.03512, 0.0595), (0.07534, 0.03512, 0.0308), (0.078, 0.03512, 4.337e-18), (-0.073, 0.1021, 6.072e-18), (-0.07051, 0.1021, 0.0352), (-0.06322, 0.1021, 0.068), (-0.05162, 0.1021, 0.09617), (-0.0365, 0.1021, 0.1178), (-0.01889, 0.1021, 0.1314), (0.0, 0.1021, 0.136), (0.01889, 0.1021, 0.1314), (0.0365, 0.1021, 0.1178), (0.05162, 0.1021, 0.09617), (0.06322, 0.1021, 0.068), (0.07051, 0.1021, 0.0352), (0.073, 0.1021, 6.072e-18)], [], [(0, 1, 14), (0, 14, 13), (1, 2, 15), (1, 15, 14), (2, 3, 16), (2, 16, 15), (3, 4, 17), (3, 17, 16), (4, 5, 18), (4, 18, 17), (5, 6, 19), (5, 19, 18), (6, 7, 20), (6, 20, 19), (7, 8, 21), (7, 21, 20), (8, 9, 22), (8, 22, 21), (9, 10, 23), (9, 23, 22), (10, 11, 24), (10, 24, 23), (11, 12, 25), (11, 25, 24), (40, 27, 26), (39, 40, 26), (41, 28, 27), (40, 41, 27), (42, 29, 28), (41, 42, 28), (43, 30, 29), (42, 43, 29), (44, 31, 30), (43, 44, 30), (45, 32, 31), (44, 45, 31), (46, 33, 32), (45, 46, 32), (47, 34, 33), (46, 47, 33), (48, 35, 34), (47, 48, 34), (49, 36, 35), (48, 49, 35), (50, 37, 36), (49, 50, 36), (51, 38, 37), (50, 51, 37), (1, 0, 26), (1, 26, 27), (13, 14, 40), (13, 40, 39), (0, 13, 39), (0, 39, 26), (2, 1, 27), (2, 27, 28), (14, 15, 41), (14, 41, 40), (3, 2, 28), (3, 28, 29), (15, 16, 42), (15, 42, 41), (4, 3, 29), (4, 29, 30), (16, 17, 43), (16, 43, 42), (5, 4, 30), (5, 30, 31), (17, 18, 44), (17, 44, 43), (6, 5, 31), (6, 31, 32), (18, 19, 45), (18, 45, 44), (7, 6, 32), (7, 32, 33), (19, 20, 46), (19, 46, 45), (8, 7, 33), (8, 33, 34), (20, 21, 47), (20, 47, 46), (9, 8, 34), (9, 34, 35), (21, 22, 48), (21, 48, 47), (10, 9, 35), (10, 35, 36), (22, 23, 49), (22, 49, 48), (11, 10, 36), (11, 36, 37), (23, 24, 50), (23, 50, 49), (12, 11, 37), (12, 37, 38), (25, 12, 38), (25, 38, 51), (24, 25, 51), (24, 51, 50)])
me_footroofplate5mesh.materials.append(mat_greavedullsteel)
me_footroofplate5mesh.materials.append(mat_greavedarkinner)
me_footroofplate5mesh.materials.append(mat_greavebrasspivots)
me_footroofplate5mesh.update()
me_footroofplate6mesh = bpy.data.meshes.new('FootRoofPlate6Mesh')
me_footroofplate6mesh.from_pydata([(-0.079, 0.09312, 6.072e-18), (-0.07631, 0.09312, 0.03701), (-0.06842, 0.09312, 0.0715), (-0.05586, 0.09312, 0.1011), (-0.0395, 0.09312, 0.1238), (-0.02045, 0.09312, 0.1381), (0.0, 0.09312, 0.143), (0.02045, 0.09312, 0.1381), (0.0395, 0.09312, 0.1238), (0.05586, 0.09312, 0.1011), (0.06842, 0.09312, 0.0715), (0.07631, 0.09312, 0.03701), (0.079, 0.09312, 6.072e-18), (-0.073, 0.1691, 6.939e-18), (-0.07051, 0.1691, 0.04063), (-0.06322, 0.1691, 0.0785), (-0.05162, 0.1691, 0.111), (-0.0365, 0.1691, 0.136), (-0.01889, 0.1691, 0.1517), (0.0, 0.1691, 0.157), (0.01889, 0.1691, 0.1517), (0.0365, 0.1691, 0.136), (0.05162, 0.1691, 0.111), (0.06322, 0.1691, 0.0785), (0.07051, 0.1691, 0.04063), (0.073, 0.1691, 6.939e-18), (-0.073, 0.09312, 6.072e-18), (-0.07051, 0.09312, 0.03546), (-0.06322, 0.09312, 0.0685), (-0.05162, 0.09312, 0.09687), (-0.0365, 0.09312, 0.1186), (-0.01889, 0.09312, 0.1323), (0.0, 0.09312, 0.137), (0.01889, 0.09312, 0.1323), (0.0365, 0.09312, 0.1186), (0.05162, 0.09312, 0.09687), (0.06322, 0.09312, 0.0685), (0.07051, 0.09312, 0.03546), (0.073, 0.09312, 6.072e-18), (-0.067, 0.1691, 6.939e-18), (-0.06472, 0.1691, 0.03908), (-0.05802, 0.1691, 0.0755), (-0.04738, 0.1691, 0.1068), (-0.0335, 0.1691, 0.1308), (-0.01734, 0.1691, 0.1459), (0.0, 0.1691, 0.151), (0.01734, 0.1691, 0.1459), (0.0335, 0.1691, 0.1308), (0.04738, 0.1691, 0.1068), (0.05802, 0.1691, 0.0755), (0.06472, 0.1691, 0.03908), (0.067, 0.1691, 6.939e-18)], [], [(0, 1, 14), (0, 14, 13), (1, 2, 15), (1, 15, 14), (2, 3, 16), (2, 16, 15), (3, 4, 17), (3, 17, 16), (4, 5, 18), (4, 18, 17), (5, 6, 19), (5, 19, 18), (6, 7, 20), (6, 20, 19), (7, 8, 21), (7, 21, 20), (8, 9, 22), (8, 22, 21), (9, 10, 23), (9, 23, 22), (10, 11, 24), (10, 24, 23), (11, 12, 25), (11, 25, 24), (40, 27, 26), (39, 40, 26), (41, 28, 27), (40, 41, 27), (42, 29, 28), (41, 42, 28), (43, 30, 29), (42, 43, 29), (44, 31, 30), (43, 44, 30), (45, 32, 31), (44, 45, 31), (46, 33, 32), (45, 46, 32), (47, 34, 33), (46, 47, 33), (48, 35, 34), (47, 48, 34), (49, 36, 35), (48, 49, 35), (50, 37, 36), (49, 50, 36), (51, 38, 37), (50, 51, 37), (1, 0, 26), (1, 26, 27), (13, 14, 40), (13, 40, 39), (0, 13, 39), (0, 39, 26), (2, 1, 27), (2, 27, 28), (14, 15, 41), (14, 41, 40), (3, 2, 28), (3, 28, 29), (15, 16, 42), (15, 42, 41), (4, 3, 29), (4, 29, 30), (16, 17, 43), (16, 43, 42), (5, 4, 30), (5, 30, 31), (17, 18, 44), (17, 44, 43), (6, 5, 31), (6, 31, 32), (18, 19, 45), (18, 45, 44), (7, 6, 32), (7, 32, 33), (19, 20, 46), (19, 46, 45), (8, 7, 33), (8, 33, 34), (20, 21, 47), (20, 47, 46), (9, 8, 34), (9, 34, 35), (21, 22, 48), (21, 48, 47), (10, 9, 35), (10, 35, 36), (22, 23, 49), (22, 49, 48), (11, 10, 36), (11, 36, 37), (23, 24, 50), (23, 50, 49), (12, 11, 37), (12, 37, 38), (25, 12, 38), (25, 38, 51), (24, 25, 51), (24, 51, 50)])
me_footroofplate6mesh.materials.append(mat_greavedullsteel)
me_footroofplate6mesh.materials.append(mat_greavedarkinner)
me_footroofplate6mesh.materials.append(mat_greavebrasspivots)
me_footroofplate6mesh.update()
me_ankleaxis_1mesh = bpy.data.meshes.new('AnkleAxis-1Mesh')
me_ankleaxis_1mesh.from_pydata([(-0.084, 0.1331, 0.091), (-0.084, 0.1331, 0.113), (-0.084, 0.1388, 0.1123), (-0.084, 0.1441, 0.1101), (-0.084, 0.1487, 0.1066), (-0.084, 0.1522, 0.102), (-0.084, 0.1544, 0.09669), (-0.084, 0.1551, 0.091), (-0.084, 0.1544, 0.08531), (-0.084, 0.1522, 0.08), (-0.084, 0.1487, 0.07544), (-0.084, 0.1441, 0.07195), (-0.084, 0.1388, 0.06975), (-0.084, 0.1331, 0.069), (-0.084, 0.1274, 0.06975), (-0.084, 0.1221, 0.07195), (-0.084, 0.1176, 0.07544), (-0.084, 0.1141, 0.08), (-0.084, 0.1119, 0.08531), (-0.084, 0.1111, 0.091), (-0.084, 0.1119, 0.09669), (-0.084, 0.1141, 0.102), (-0.084, 0.1176, 0.1066), (-0.084, 0.1221, 0.1101), (-0.084, 0.1274, 0.1123), (-0.056, 0.1331, 0.113), (-0.056, 0.1388, 0.1123), (-0.056, 0.1441, 0.1101), (-0.056, 0.1487, 0.1066), (-0.056, 0.1522, 0.102), (-0.056, 0.1544, 0.09669), (-0.056, 0.1551, 0.091), (-0.056, 0.1544, 0.08531), (-0.056, 0.1522, 0.08), (-0.056, 0.1487, 0.07544), (-0.056, 0.1441, 0.07195), (-0.056, 0.1388, 0.06975), (-0.056, 0.1331, 0.069), (-0.056, 0.1274, 0.06975), (-0.056, 0.1221, 0.07195), (-0.056, 0.1176, 0.07544), (-0.056, 0.1141, 0.08), (-0.056, 0.1119, 0.08531), (-0.056, 0.1111, 0.091), (-0.056, 0.1119, 0.09669), (-0.056, 0.1141, 0.102), (-0.056, 0.1176, 0.1066), (-0.056, 0.1221, 0.1101), (-0.056, 0.1274, 0.1123), (-0.056, 0.1331, 0.091)], [], [(0, 1, 2), (0, 2, 3), (0, 3, 4), (0, 4, 5), (0, 5, 6), (0, 6, 7), (0, 7, 8), (0, 8, 9), (0, 9, 10), (0, 10, 11), (0, 11, 12), (0, 12, 13), (0, 13, 14), (0, 14, 15), (0, 15, 16), (0, 16, 17), (0, 17, 18), (0, 18, 19), (0, 19, 20), (0, 20, 21), (0, 21, 22), (0, 22, 23), (0, 23, 24), (0, 24, 1), (1, 25, 26), (1, 26, 2), (2, 26, 27), (2, 27, 3), (3, 27, 28), (3, 28, 4), (4, 28, 29), (4, 29, 5), (5, 29, 30), (5, 30, 6), (6, 30, 31), (6, 31, 7), (7, 31, 32), (7, 32, 8), (8, 32, 33), (8, 33, 9), (9, 33, 34), (9, 34, 10), (10, 34, 35), (10, 35, 11), (11, 35, 36), (11, 36, 12), (12, 36, 37), (12, 37, 13), (13, 37, 38), (13, 38, 14), (14, 38, 39), (14, 39, 15), (15, 39, 40), (15, 40, 16), (16, 40, 41), (16, 41, 17), (17, 41, 42), (17, 42, 18), (18, 42, 43), (18, 43, 19), (19, 43, 44), (19, 44, 20), (20, 44, 45), (20, 45, 21), (21, 45, 46), (21, 46, 22), (22, 46, 47), (22, 47, 23), (23, 47, 48), (23, 48, 24), (24, 48, 25), (24, 25, 1), (25, 49, 26), (26, 49, 27), (27, 49, 28), (28, 49, 29), (29, 49, 30), (30, 49, 31), (31, 49, 32), (32, 49, 33), (33, 49, 34), (34, 49, 35), (35, 49, 36), (36, 49, 37), (37, 49, 38), (38, 49, 39), (39, 49, 40), (40, 49, 41), (41, 49, 42), (42, 49, 43), (43, 49, 44), (44, 49, 45), (45, 49, 46), (46, 49, 47), (47, 49, 48), (48, 49, 25)])
me_ankleaxis_1mesh.polygons.foreach_set('material_index', [1, 1, 1, 1, 1, 1, 1, 1, 1, 1, 1, 1, 1, 1, 1, 1, 1, 1, 1, 1, 1, 1, 1, 1, 1, 1, 1, 1, 1, 1, 1, 1, 1, 1, 1, 1, 1, 1, 1, 1, 1, 1, 1, 1, 1, 1, 1, 1, 1, 1, 1, 1, 1, 1, 1, 1, 1, 1, 1, 1, 1, 1, 1, 1, 1, 1, 1, 1, 1, 1, 1, 1, 1, 1, 1, 1, 1, 1, 1, 1, 1, 1, 1, 1, 1, 1, 1, 1, 1, 1, 1, 1, 1, 1, 1, 1])
me_ankleaxis_1mesh.materials.append(mat_greavedullsteel)
me_ankleaxis_1mesh.materials.append(mat_greavedarkinner)
me_ankleaxis_1mesh.materials.append(mat_greavebrasspivots)
me_ankleaxis_1mesh.update()
me_anklecap_1mesh = bpy.data.meshes.new('AnkleCap-1Mesh')
me_anklecap_1mesh.from_pydata([(-0.089, 0.1331, 0.091), (-0.089, 0.1331, 0.108), (-0.089, 0.1375, 0.1074), (-0.089, 0.1416, 0.1057), (-0.089, 0.1451, 0.103), (-0.089, 0.1478, 0.0995), (-0.089, 0.1495, 0.0954), (-0.089, 0.1501, 0.091), (-0.089, 0.1495, 0.0866), (-0.089, 0.1478, 0.0825), (-0.089, 0.1451, 0.07898), (-0.089, 0.1416, 0.07628), (-0.089, 0.1375, 0.07458), (-0.089, 0.1331, 0.074), (-0.089, 0.1287, 0.07458), (-0.089, 0.1246, 0.07628), (-0.089, 0.1211, 0.07898), (-0.089, 0.1184, 0.0825), (-0.089, 0.1167, 0.0866), (-0.089, 0.1161, 0.091), (-0.089, 0.1167, 0.0954), (-0.089, 0.1184, 0.0995), (-0.089, 0.1211, 0.103), (-0.089, 0.1246, 0.1057), (-0.089, 0.1287, 0.1074), (-0.083, 0.1331, 0.108), (-0.083, 0.1375, 0.1074), (-0.083, 0.1416, 0.1057), (-0.083, 0.1451, 0.103), (-0.083, 0.1478, 0.0995), (-0.083, 0.1495, 0.0954), (-0.083, 0.1501, 0.091), (-0.083, 0.1495, 0.0866), (-0.083, 0.1478, 0.0825), (-0.083, 0.1451, 0.07898), (-0.083, 0.1416, 0.07628), (-0.083, 0.1375, 0.07458), (-0.083, 0.1331, 0.074), (-0.083, 0.1287, 0.07458), (-0.083, 0.1246, 0.07628), (-0.083, 0.1211, 0.07898), (-0.083, 0.1184, 0.0825), (-0.083, 0.1167, 0.0866), (-0.083, 0.1161, 0.091), (-0.083, 0.1167, 0.0954), (-0.083, 0.1184, 0.0995), (-0.083, 0.1211, 0.103), (-0.083, 0.1246, 0.1057), (-0.083, 0.1287, 0.1074), (-0.083, 0.1331, 0.091)], [], [(0, 1, 2), (0, 2, 3), (0, 3, 4), (0, 4, 5), (0, 5, 6), (0, 6, 7), (0, 7, 8), (0, 8, 9), (0, 9, 10), (0, 10, 11), (0, 11, 12), (0, 12, 13), (0, 13, 14), (0, 14, 15), (0, 15, 16), (0, 16, 17), (0, 17, 18), (0, 18, 19), (0, 19, 20), (0, 20, 21), (0, 21, 22), (0, 22, 23), (0, 23, 24), (0, 24, 1), (1, 25, 26), (1, 26, 2), (2, 26, 27), (2, 27, 3), (3, 27, 28), (3, 28, 4), (4, 28, 29), (4, 29, 5), (5, 29, 30), (5, 30, 6), (6, 30, 31), (6, 31, 7), (7, 31, 32), (7, 32, 8), (8, 32, 33), (8, 33, 9), (9, 33, 34), (9, 34, 10), (10, 34, 35), (10, 35, 11), (11, 35, 36), (11, 36, 12), (12, 36, 37), (12, 37, 13), (13, 37, 38), (13, 38, 14), (14, 38, 39), (14, 39, 15), (15, 39, 40), (15, 40, 16), (16, 40, 41), (16, 41, 17), (17, 41, 42), (17, 42, 18), (18, 42, 43), (18, 43, 19), (19, 43, 44), (19, 44, 20), (20, 44, 45), (20, 45, 21), (21, 45, 46), (21, 46, 22), (22, 46, 47), (22, 47, 23), (23, 47, 48), (23, 48, 24), (24, 48, 25), (24, 25, 1), (25, 49, 26), (26, 49, 27), (27, 49, 28), (28, 49, 29), (29, 49, 30), (30, 49, 31), (31, 49, 32), (32, 49, 33), (33, 49, 34), (34, 49, 35), (35, 49, 36), (36, 49, 37), (37, 49, 38), (38, 49, 39), (39, 49, 40), (40, 49, 41), (41, 49, 42), (42, 49, 43), (43, 49, 44), (44, 49, 45), (45, 49, 46), (46, 49, 47), (47, 49, 48), (48, 49, 25)])
me_anklecap_1mesh.polygons.foreach_set('material_index', [2, 2, 2, 2, 2, 2, 2, 2, 2, 2, 2, 2, 2, 2, 2, 2, 2, 2, 2, 2, 2, 2, 2, 2, 2, 2, 2, 2, 2, 2, 2, 2, 2, 2, 2, 2, 2, 2, 2, 2, 2, 2, 2, 2, 2, 2, 2, 2, 2, 2, 2, 2, 2, 2, 2, 2, 2, 2, 2, 2, 2, 2, 2, 2, 2, 2, 2, 2, 2, 2, 2, 2, 2, 2, 2, 2, 2, 2, 2, 2, 2, 2, 2, 2, 2, 2, 2, 2, 2, 2, 2, 2, 2, 2, 2, 2])
me_anklecap_1mesh.materials.append(mat_greavedullsteel)
me_anklecap_1mesh.materials.append(mat_greavedarkinner)
me_anklecap_1mesh.materials.append(mat_greavebrasspivots)
me_anklecap_1mesh.update()
me_ankleaxis1mesh = bpy.data.meshes.new('AnkleAxis1Mesh')
me_ankleaxis1mesh.from_pydata([(0.056, 0.1331, 0.091), (0.056, 0.1331, 0.113), (0.056, 0.1388, 0.1123), (0.056, 0.1441, 0.1101), (0.056, 0.1487, 0.1066), (0.056, 0.1522, 0.102), (0.056, 0.1544, 0.09669), (0.056, 0.1551, 0.091), (0.056, 0.1544, 0.08531), (0.056, 0.1522, 0.08), (0.056, 0.1487, 0.07544), (0.056, 0.1441, 0.07195), (0.056, 0.1388, 0.06975), (0.056, 0.1331, 0.069), (0.056, 0.1274, 0.06975), (0.056, 0.1221, 0.07195), (0.056, 0.1176, 0.07544), (0.056, 0.1141, 0.08), (0.056, 0.1119, 0.08531), (0.056, 0.1111, 0.091), (0.056, 0.1119, 0.09669), (0.056, 0.1141, 0.102), (0.056, 0.1176, 0.1066), (0.056, 0.1221, 0.1101), (0.056, 0.1274, 0.1123), (0.084, 0.1331, 0.113), (0.084, 0.1388, 0.1123), (0.084, 0.1441, 0.1101), (0.084, 0.1487, 0.1066), (0.084, 0.1522, 0.102), (0.084, 0.1544, 0.09669), (0.084, 0.1551, 0.091), (0.084, 0.1544, 0.08531), (0.084, 0.1522, 0.08), (0.084, 0.1487, 0.07544), (0.084, 0.1441, 0.07195), (0.084, 0.1388, 0.06975), (0.084, 0.1331, 0.069), (0.084, 0.1274, 0.06975), (0.084, 0.1221, 0.07195), (0.084, 0.1176, 0.07544), (0.084, 0.1141, 0.08), (0.084, 0.1119, 0.08531), (0.084, 0.1111, 0.091), (0.084, 0.1119, 0.09669), (0.084, 0.1141, 0.102), (0.084, 0.1176, 0.1066), (0.084, 0.1221, 0.1101), (0.084, 0.1274, 0.1123), (0.084, 0.1331, 0.091)], [], [(0, 1, 2), (0, 2, 3), (0, 3, 4), (0, 4, 5), (0, 5, 6), (0, 6, 7), (0, 7, 8), (0, 8, 9), (0, 9, 10), (0, 10, 11), (0, 11, 12), (0, 12, 13), (0, 13, 14), (0, 14, 15), (0, 15, 16), (0, 16, 17), (0, 17, 18), (0, 18, 19), (0, 19, 20), (0, 20, 21), (0, 21, 22), (0, 22, 23), (0, 23, 24), (0, 24, 1), (1, 25, 26), (1, 26, 2), (2, 26, 27), (2, 27, 3), (3, 27, 28), (3, 28, 4), (4, 28, 29), (4, 29, 5), (5, 29, 30), (5, 30, 6), (6, 30, 31), (6, 31, 7), (7, 31, 32), (7, 32, 8), (8, 32, 33), (8, 33, 9), (9, 33, 34), (9, 34, 10), (10, 34, 35), (10, 35, 11), (11, 35, 36), (11, 36, 12), (12, 36, 37), (12, 37, 13), (13, 37, 38), (13, 38, 14), (14, 38, 39), (14, 39, 15), (15, 39, 40), (15, 40, 16), (16, 40, 41), (16, 41, 17), (17, 41, 42), (17, 42, 18), (18, 42, 43), (18, 43, 19), (19, 43, 44), (19, 44, 20), (20, 44, 45), (20, 45, 21), (21, 45, 46), (21, 46, 22), (22, 46, 47), (22, 47, 23), (23, 47, 48), (23, 48, 24), (24, 48, 25), (24, 25, 1), (25, 49, 26), (26, 49, 27), (27, 49, 28), (28, 49, 29), (29, 49, 30), (30, 49, 31), (31, 49, 32), (32, 49, 33), (33, 49, 34), (34, 49, 35), (35, 49, 36), (36, 49, 37), (37, 49, 38), (38, 49, 39), (39, 49, 40), (40, 49, 41), (41, 49, 42), (42, 49, 43), (43, 49, 44), (44, 49, 45), (45, 49, 46), (46, 49, 47), (47, 49, 48), (48, 49, 25)])
me_ankleaxis1mesh.polygons.foreach_set('material_index', [1, 1, 1, 1, 1, 1, 1, 1, 1, 1, 1, 1, 1, 1, 1, 1, 1, 1, 1, 1, 1, 1, 1, 1, 1, 1, 1, 1, 1, 1, 1, 1, 1, 1, 1, 1, 1, 1, 1, 1, 1, 1, 1, 1, 1, 1, 1, 1, 1, 1, 1, 1, 1, 1, 1, 1, 1, 1, 1, 1, 1, 1, 1, 1, 1, 1, 1, 1, 1, 1, 1, 1, 1, 1, 1, 1, 1, 1, 1, 1, 1, 1, 1, 1, 1, 1, 1, 1, 1, 1, 1, 1, 1, 1, 1, 1])
me_ankleaxis1mesh.materials.append(mat_greavedullsteel)
me_ankleaxis1mesh.materials.append(mat_greavedarkinner)
me_ankleaxis1mesh.materials.append(mat_greavebrasspivots)
me_ankleaxis1mesh.update()
me_anklecap1mesh = bpy.data.meshes.new('AnkleCap1Mesh')
me_anklecap1mesh.from_pydata([(0.083, 0.1331, 0.091), (0.083, 0.1331, 0.108), (0.083, 0.1375, 0.1074), (0.083, 0.1416, 0.1057), (0.083, 0.1451, 0.103), (0.083, 0.1478, 0.0995), (0.083, 0.1495, 0.0954), (0.083, 0.1501, 0.091), (0.083, 0.1495, 0.0866), (0.083, 0.1478, 0.0825), (0.083, 0.1451, 0.07898), (0.083, 0.1416, 0.07628), (0.083, 0.1375, 0.07458), (0.083, 0.1331, 0.074), (0.083, 0.1287, 0.07458), (0.083, 0.1246, 0.07628), (0.083, 0.1211, 0.07898), (0.083, 0.1184, 0.0825), (0.083, 0.1167, 0.0866), (0.083, 0.1161, 0.091), (0.083, 0.1167, 0.0954), (0.083, 0.1184, 0.0995), (0.083, 0.1211, 0.103), (0.083, 0.1246, 0.1057), (0.083, 0.1287, 0.1074), (0.089, 0.1331, 0.108), (0.089, 0.1375, 0.1074), (0.089, 0.1416, 0.1057), (0.089, 0.1451, 0.103), (0.089, 0.1478, 0.0995), (0.089, 0.1495, 0.0954), (0.089, 0.1501, 0.091), (0.089, 0.1495, 0.0866), (0.089, 0.1478, 0.0825), (0.089, 0.1451, 0.07898), (0.089, 0.1416, 0.07628), (0.089, 0.1375, 0.07458), (0.089, 0.1331, 0.074), (0.089, 0.1287, 0.07458), (0.089, 0.1246, 0.07628), (0.089, 0.1211, 0.07898), (0.089, 0.1184, 0.0825), (0.089, 0.1167, 0.0866), (0.089, 0.1161, 0.091), (0.089, 0.1167, 0.0954), (0.089, 0.1184, 0.0995), (0.089, 0.1211, 0.103), (0.089, 0.1246, 0.1057), (0.089, 0.1287, 0.1074), (0.089, 0.1331, 0.091)], [], [(0, 1, 2), (0, 2, 3), (0, 3, 4), (0, 4, 5), (0, 5, 6), (0, 6, 7), (0, 7, 8), (0, 8, 9), (0, 9, 10), (0, 10, 11), (0, 11, 12), (0, 12, 13), (0, 13, 14), (0, 14, 15), (0, 15, 16), (0, 16, 17), (0, 17, 18), (0, 18, 19), (0, 19, 20), (0, 20, 21), (0, 21, 22), (0, 22, 23), (0, 23, 24), (0, 24, 1), (1, 25, 26), (1, 26, 2), (2, 26, 27), (2, 27, 3), (3, 27, 28), (3, 28, 4), (4, 28, 29), (4, 29, 5), (5, 29, 30), (5, 30, 6), (6, 30, 31), (6, 31, 7), (7, 31, 32), (7, 32, 8), (8, 32, 33), (8, 33, 9), (9, 33, 34), (9, 34, 10), (10, 34, 35), (10, 35, 11), (11, 35, 36), (11, 36, 12), (12, 36, 37), (12, 37, 13), (13, 37, 38), (13, 38, 14), (14, 38, 39), (14, 39, 15), (15, 39, 40), (15, 40, 16), (16, 40, 41), (16, 41, 17), (17, 41, 42), (17, 42, 18), (18, 42, 43), (18, 43, 19), (19, 43, 44), (19, 44, 20), (20, 44, 45), (20, 45, 21), (21, 45, 46), (21, 46, 22), (22, 46, 47), (22, 47, 23), (23, 47, 48), (23, 48, 24), (24, 48, 25), (24, 25, 1), (25, 49, 26), (26, 49, 27), (27, 49, 28), (28, 49, 29), (29, 49, 30), (30, 49, 31), (31, 49, 32), (32, 49, 33), (33, 49, 34), (34, 49, 35), (35, 49, 36), (36, 49, 37), (37, 49, 38), (38, 49, 39), (39, 49, 40), (40, 49, 41), (41, 49, 42), (42, 49, 43), (43, 49, 44), (44, 49, 45), (45, 49, 46), (46, 49, 47), (47, 49, 48), (48, 49, 25)])
me_anklecap1mesh.polygons.foreach_set('material_index', [2, 2, 2, 2, 2, 2, 2, 2, 2, 2, 2, 2, 2, 2, 2, 2, 2, 2, 2, 2, 2, 2, 2, 2, 2, 2, 2, 2, 2, 2, 2, 2, 2, 2, 2, 2, 2, 2, 2, 2, 2, 2, 2, 2, 2, 2, 2, 2, 2, 2, 2, 2, 2, 2, 2, 2, 2, 2, 2, 2, 2, 2, 2, 2, 2, 2, 2, 2, 2, 2, 2, 2, 2, 2, 2, 2, 2, 2, 2, 2, 2, 2, 2, 2, 2, 2, 2, 2, 2, 2, 2, 2, 2, 2, 2, 2])
me_anklecap1mesh.materials.append(mat_greavedullsteel)
me_anklecap1mesh.materials.append(mat_greavedarkinner)
me_anklecap1mesh.materials.append(mat_greavebrasspivots)
me_anklecap1mesh.update()

# ---- objects
ob_wholerearopenshin = bpy.data.objects.new('WholeRearOpenShin', me_wholerearopenshinmesh)
ob_curvedkneecup = bpy.data.objects.new('CurvedKneeCup', me_curvedkneecupmesh)
ob_footroofplate1 = bpy.data.objects.new('FootRoofPlate1', me_footroofplate1mesh)
ob_footroofplate2 = bpy.data.objects.new('FootRoofPlate2', me_footroofplate2mesh)
ob_footroofplate3 = bpy.data.objects.new('FootRoofPlate3', me_footroofplate3mesh)
ob_footroofplate4 = bpy.data.objects.new('FootRoofPlate4', me_footroofplate4mesh)
ob_footroofplate5 = bpy.data.objects.new('FootRoofPlate5', me_footroofplate5mesh)
ob_footroofplate6 = bpy.data.objects.new('FootRoofPlate6', me_footroofplate6mesh)
ob_ankleaxis_1 = bpy.data.objects.new('AnkleAxis-1', me_ankleaxis_1mesh)
ob_anklecap_1 = bpy.data.objects.new('AnkleCap-1', me_anklecap_1mesh)
ob_ankleaxis1 = bpy.data.objects.new('AnkleAxis1', me_ankleaxis1mesh)
ob_anklecap1 = bpy.data.objects.new('AnkleCap1', me_anklecap1mesh)

# ---- transforms, parenting, visibility, modifiers, constraints
ob_wholerearopenshin.location = (0.0, 0.0, 0.0)
ob_curvedkneecup.location = (0.0, 0.0, 0.0)
ob_footroofplate1.location = (0.0, 0.0, 0.0)
ob_footroofplate2.location = (0.0, 0.0, 0.0)
ob_footroofplate3.location = (0.0, 0.0, 0.0)
ob_footroofplate4.location = (0.0, 0.0, 0.0)
ob_footroofplate5.location = (0.0, 0.0, 0.0)
ob_footroofplate6.location = (0.0, 0.0, 0.0)
ob_ankleaxis_1.location = (0.0, 0.0, 0.0)
ob_anklecap_1.location = (0.0, 0.0, 0.0)
ob_ankleaxis1.location = (0.0, 0.0, 0.0)
ob_anklecap1.location = (0.0, 0.0, 0.0)

# ---- collection membership
scene.collection.objects.link(ob_wholerearopenshin)
scene.collection.objects.link(ob_curvedkneecup)
scene.collection.objects.link(ob_footroofplate1)
scene.collection.objects.link(ob_footroofplate2)
scene.collection.objects.link(ob_footroofplate3)
scene.collection.objects.link(ob_footroofplate4)
scene.collection.objects.link(ob_footroofplate5)
scene.collection.objects.link(ob_footroofplate6)
scene.collection.objects.link(ob_ankleaxis_1)
scene.collection.objects.link(ob_anklecap_1)
scene.collection.objects.link(ob_ankleaxis1)
scene.collection.objects.link(ob_anklecap1)

# ---- scene / render settings (as saved in the file)
scene.frame_start = 1; scene.frame_end = 250; scene.frame_set(1)
scene.render.engine = 'CYCLES'
scene.render.resolution_x = 640
scene.render.resolution_y = 640
scene.render.use_compositing = False
scene.cycles.use_denoising = False
scene.cycles.samples = 128
scene.cycles.use_adaptive_sampling = False
bpy.context.view_layer.update()

# ---- added for rendering (the .blend has no active camera and no usable light): camera, sun
cam_auto = bpy.data.cameras.new('AutoCamera')
cam_auto.lens = 50.0
cam_auto.sensor_width = 36.0
cam_auto.clip_end = 1000.0
ob_auto_camera = bpy.data.objects.new('AutoCamera', cam_auto)
scene.collection.objects.link(ob_auto_camera)
ob_auto_camera.location = (0.660121, -0.792146, 0.800097)
ob_auto_camera.rotation_euler = (1.09748, -7.21219e-08, 0.694738)
scene.camera = ob_auto_camera
light_auto_sun = bpy.data.lights.new('AutoSun', 'SUN')
light_auto_sun.energy = 3.0
light_auto_sun.angle = 0.0523599
ob_auto_sun = bpy.data.objects.new('AutoSun', light_auto_sun)
scene.collection.objects.link(ob_auto_sun)
ob_auto_sun.rotation_euler = (0.872665, 0.174533, 0.523599)
bpy.context.view_layer.update()
